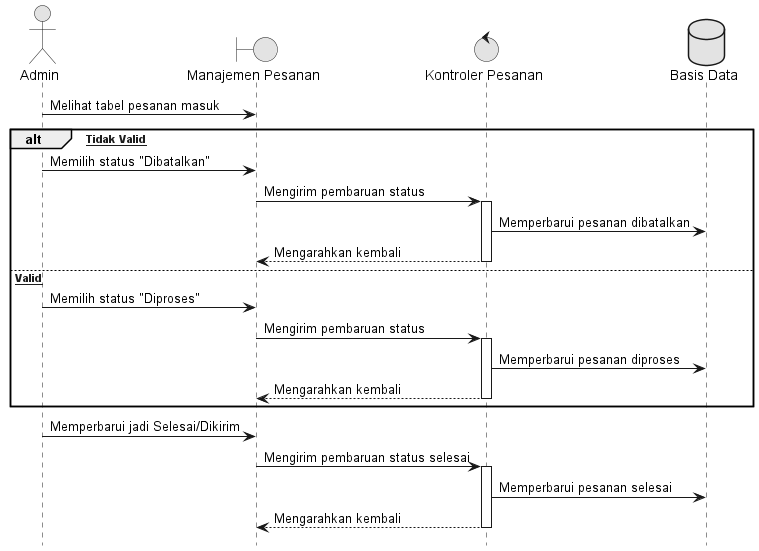

The diagram above was rendered by PlantUML. Its source (embedded in the PNG):
@startuml 10_Kelola_Pesanan
hide footbox
skinparam monochrome true
skinparam shadowing false

actor "Admin" as Admin
boundary "Manajemen Pesanan" as View
control "Kontroler Pesanan" as Controller
database "Basis Data" as DB

Admin -> View : Melihat tabel pesanan masuk

alt [Bukti Tidak Valid]
    Admin -> View : Memilih status "Dibatalkan"
    View -> Controller : Mengirim pembaruan status
    activate Controller
    Controller -> DB : Memperbarui pesanan dibatalkan
    Controller --> View : Mengarahkan kembali
    deactivate Controller
else [Bukti Valid]
    Admin -> View : Memilih status "Diproses"
    View -> Controller : Mengirim pembaruan status
    activate Controller
    Controller -> DB : Memperbarui pesanan diproses
    Controller --> View : Mengarahkan kembali
    deactivate Controller
end

Admin -> View : Memperbarui jadi Selesai/Dikirim
View -> Controller : Mengirim pembaruan status selesai
activate Controller
Controller -> DB : Memperbarui pesanan selesai
Controller --> View : Mengarahkan kembali
deactivate Controller
@enduml